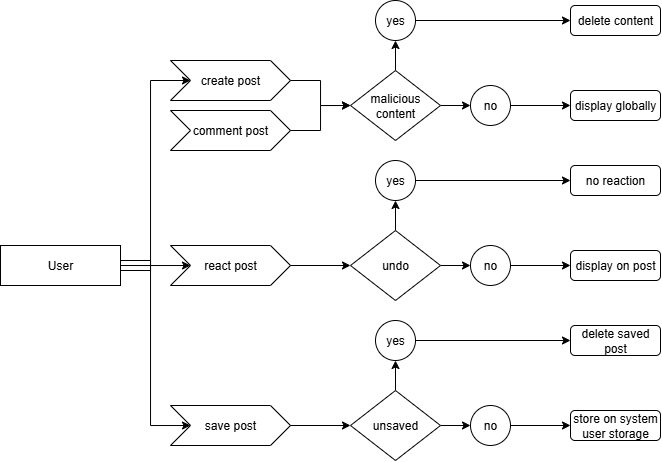

The diagram above was exported from draw.io. Its source (the exported page's mxGraphModel, read from the mxfile embedded in the PNG):
<mxGraphModel dx="719" dy="388" grid="1" gridSize="10" guides="1" tooltips="1" connect="1" arrows="1" fold="1" page="1" pageScale="1" pageWidth="850" pageHeight="1100" math="0" shadow="0">
  <root>
    <mxCell id="0" />
    <mxCell id="1" parent="0" />
    <mxCell id="vBnQkpyq0KTCJ0OvsYUP-4" style="edgeStyle=orthogonalEdgeStyle;rounded=0;orthogonalLoop=1;jettySize=auto;html=1;exitX=1;exitY=0.5;exitDx=0;exitDy=0;" edge="1" parent="1" source="vBnQkpyq0KTCJ0OvsYUP-1" target="vBnQkpyq0KTCJ0OvsYUP-2">
      <mxGeometry relative="1" as="geometry">
        <Array as="points">
          <mxPoint x="260" y="285" />
          <mxPoint x="260" y="100" />
        </Array>
      </mxGeometry>
    </mxCell>
    <mxCell id="vBnQkpyq0KTCJ0OvsYUP-9" style="edgeStyle=orthogonalEdgeStyle;rounded=0;orthogonalLoop=1;jettySize=auto;html=1;exitX=1;exitY=0.5;exitDx=0;exitDy=0;entryX=0;entryY=0.5;entryDx=0;entryDy=0;" edge="1" parent="1" source="vBnQkpyq0KTCJ0OvsYUP-1" target="vBnQkpyq0KTCJ0OvsYUP-6">
      <mxGeometry relative="1" as="geometry">
        <Array as="points">
          <mxPoint x="230" y="290" />
          <mxPoint x="260" y="290" />
          <mxPoint x="260" y="285" />
        </Array>
      </mxGeometry>
    </mxCell>
    <mxCell id="vBnQkpyq0KTCJ0OvsYUP-10" style="edgeStyle=orthogonalEdgeStyle;rounded=0;orthogonalLoop=1;jettySize=auto;html=1;exitX=1;exitY=0.5;exitDx=0;exitDy=0;entryX=0;entryY=0.5;entryDx=0;entryDy=0;" edge="1" parent="1" source="vBnQkpyq0KTCJ0OvsYUP-1" target="vBnQkpyq0KTCJ0OvsYUP-7">
      <mxGeometry relative="1" as="geometry">
        <Array as="points">
          <mxPoint x="230" y="280" />
          <mxPoint x="260" y="280" />
          <mxPoint x="260" y="445" />
        </Array>
      </mxGeometry>
    </mxCell>
    <mxCell id="vBnQkpyq0KTCJ0OvsYUP-1" value="User" style="rounded=0;whiteSpace=wrap;html=1;" vertex="1" parent="1">
      <mxGeometry x="110" y="265" width="120" height="40" as="geometry" />
    </mxCell>
    <mxCell id="vBnQkpyq0KTCJ0OvsYUP-12" style="edgeStyle=orthogonalEdgeStyle;rounded=0;orthogonalLoop=1;jettySize=auto;html=1;exitX=1;exitY=0.5;exitDx=0;exitDy=0;entryX=0;entryY=0.5;entryDx=0;entryDy=0;" edge="1" parent="1" source="vBnQkpyq0KTCJ0OvsYUP-2" target="vBnQkpyq0KTCJ0OvsYUP-11">
      <mxGeometry relative="1" as="geometry">
        <Array as="points">
          <mxPoint x="430" y="100" />
          <mxPoint x="430" y="125" />
        </Array>
      </mxGeometry>
    </mxCell>
    <mxCell id="vBnQkpyq0KTCJ0OvsYUP-2" value="create post" style="shape=step;perimeter=stepPerimeter;whiteSpace=wrap;html=1;fixedSize=1;" vertex="1" parent="1">
      <mxGeometry x="280" y="80" width="120" height="40" as="geometry" />
    </mxCell>
    <mxCell id="vBnQkpyq0KTCJ0OvsYUP-13" style="edgeStyle=orthogonalEdgeStyle;rounded=0;orthogonalLoop=1;jettySize=auto;html=1;exitX=1;exitY=0.5;exitDx=0;exitDy=0;entryX=0;entryY=0.5;entryDx=0;entryDy=0;" edge="1" parent="1" source="vBnQkpyq0KTCJ0OvsYUP-5" target="vBnQkpyq0KTCJ0OvsYUP-11">
      <mxGeometry relative="1" as="geometry">
        <mxPoint x="440" y="180" as="targetPoint" />
        <Array as="points">
          <mxPoint x="430" y="150" />
          <mxPoint x="430" y="125" />
        </Array>
      </mxGeometry>
    </mxCell>
    <mxCell id="vBnQkpyq0KTCJ0OvsYUP-5" value="comment post" style="shape=step;perimeter=stepPerimeter;whiteSpace=wrap;html=1;fixedSize=1;" vertex="1" parent="1">
      <mxGeometry x="280" y="130" width="120" height="40" as="geometry" />
    </mxCell>
    <mxCell id="vBnQkpyq0KTCJ0OvsYUP-31" style="edgeStyle=orthogonalEdgeStyle;rounded=0;orthogonalLoop=1;jettySize=auto;html=1;exitX=1;exitY=0.5;exitDx=0;exitDy=0;entryX=0;entryY=0.5;entryDx=0;entryDy=0;" edge="1" parent="1" source="vBnQkpyq0KTCJ0OvsYUP-6" target="vBnQkpyq0KTCJ0OvsYUP-23">
      <mxGeometry relative="1" as="geometry" />
    </mxCell>
    <mxCell id="vBnQkpyq0KTCJ0OvsYUP-6" value="react&lt;span style=&quot;color: rgba(0, 0, 0, 0); font-family: monospace; font-size: 0px; text-align: start; text-wrap-mode: nowrap;&quot;&gt;%3CmxGraphModel%3E%3Croot%3E%3CmxCell%20id%3D%220%22%2F%3E%3CmxCell%20id%3D%221%22%20parent%3D%220%22%2F%3E%3CmxCell%20id%3D%222%22%20value%3D%22comment%20post%22%20style%3D%22shape%3Dstep%3Bperimeter%3DstepPerimeter%3BwhiteSpace%3Dwrap%3Bhtml%3D1%3BfixedSize%3D1%3B%22%20vertex%3D%221%22%20parent%3D%221%22%3E%3CmxGeometry%20x%3D%22280%22%20y%3D%22130%22%20width%3D%22120%22%20height%3D%2240%22%20as%3D%22geometry%22%2F%3E%3C%2FmxCell%3E%3C%2Froot%3E%3C%2FmxGraphModel%3E&lt;/span&gt;&amp;nbsp;post" style="shape=step;perimeter=stepPerimeter;whiteSpace=wrap;html=1;fixedSize=1;" vertex="1" parent="1">
      <mxGeometry x="280" y="265" width="120" height="40" as="geometry" />
    </mxCell>
    <mxCell id="vBnQkpyq0KTCJ0OvsYUP-32" style="edgeStyle=orthogonalEdgeStyle;rounded=0;orthogonalLoop=1;jettySize=auto;html=1;exitX=1;exitY=0.5;exitDx=0;exitDy=0;entryX=0;entryY=0.5;entryDx=0;entryDy=0;" edge="1" parent="1" source="vBnQkpyq0KTCJ0OvsYUP-7" target="vBnQkpyq0KTCJ0OvsYUP-28">
      <mxGeometry relative="1" as="geometry" />
    </mxCell>
    <mxCell id="vBnQkpyq0KTCJ0OvsYUP-7" value="save post" style="shape=step;perimeter=stepPerimeter;whiteSpace=wrap;html=1;fixedSize=1;" vertex="1" parent="1">
      <mxGeometry x="280" y="425" width="120" height="40" as="geometry" />
    </mxCell>
    <mxCell id="vBnQkpyq0KTCJ0OvsYUP-18" style="edgeStyle=orthogonalEdgeStyle;rounded=0;orthogonalLoop=1;jettySize=auto;html=1;exitX=0.5;exitY=0;exitDx=0;exitDy=0;entryX=0.5;entryY=1;entryDx=0;entryDy=0;" edge="1" parent="1" source="vBnQkpyq0KTCJ0OvsYUP-11" target="vBnQkpyq0KTCJ0OvsYUP-16">
      <mxGeometry relative="1" as="geometry" />
    </mxCell>
    <mxCell id="vBnQkpyq0KTCJ0OvsYUP-19" style="edgeStyle=orthogonalEdgeStyle;rounded=0;orthogonalLoop=1;jettySize=auto;html=1;exitX=1;exitY=0.5;exitDx=0;exitDy=0;entryX=0;entryY=0.5;entryDx=0;entryDy=0;" edge="1" parent="1" source="vBnQkpyq0KTCJ0OvsYUP-11" target="vBnQkpyq0KTCJ0OvsYUP-17">
      <mxGeometry relative="1" as="geometry" />
    </mxCell>
    <mxCell id="vBnQkpyq0KTCJ0OvsYUP-11" value="malicious&lt;div&gt;content&lt;/div&gt;" style="rhombus;whiteSpace=wrap;html=1;" vertex="1" parent="1">
      <mxGeometry x="460" y="90" width="90" height="70" as="geometry" />
    </mxCell>
    <mxCell id="vBnQkpyq0KTCJ0OvsYUP-34" style="edgeStyle=orthogonalEdgeStyle;rounded=0;orthogonalLoop=1;jettySize=auto;html=1;exitX=1;exitY=0.5;exitDx=0;exitDy=0;entryX=0;entryY=0.5;entryDx=0;entryDy=0;" edge="1" parent="1" source="vBnQkpyq0KTCJ0OvsYUP-16" target="vBnQkpyq0KTCJ0OvsYUP-33">
      <mxGeometry relative="1" as="geometry" />
    </mxCell>
    <mxCell id="vBnQkpyq0KTCJ0OvsYUP-16" value="yes" style="ellipse;whiteSpace=wrap;html=1;aspect=fixed;" vertex="1" parent="1">
      <mxGeometry x="485" y="20" width="40" height="40" as="geometry" />
    </mxCell>
    <mxCell id="vBnQkpyq0KTCJ0OvsYUP-36" style="edgeStyle=orthogonalEdgeStyle;rounded=0;orthogonalLoop=1;jettySize=auto;html=1;" edge="1" parent="1" source="vBnQkpyq0KTCJ0OvsYUP-17" target="vBnQkpyq0KTCJ0OvsYUP-35">
      <mxGeometry relative="1" as="geometry" />
    </mxCell>
    <mxCell id="vBnQkpyq0KTCJ0OvsYUP-17" value="no" style="ellipse;whiteSpace=wrap;html=1;aspect=fixed;" vertex="1" parent="1">
      <mxGeometry x="580" y="105" width="40" height="40" as="geometry" />
    </mxCell>
    <mxCell id="vBnQkpyq0KTCJ0OvsYUP-21" style="edgeStyle=orthogonalEdgeStyle;rounded=0;orthogonalLoop=1;jettySize=auto;html=1;exitX=0.5;exitY=0;exitDx=0;exitDy=0;entryX=0.5;entryY=1;entryDx=0;entryDy=0;" edge="1" parent="1" source="vBnQkpyq0KTCJ0OvsYUP-23" target="vBnQkpyq0KTCJ0OvsYUP-24">
      <mxGeometry relative="1" as="geometry" />
    </mxCell>
    <mxCell id="vBnQkpyq0KTCJ0OvsYUP-22" style="edgeStyle=orthogonalEdgeStyle;rounded=0;orthogonalLoop=1;jettySize=auto;html=1;exitX=1;exitY=0.5;exitDx=0;exitDy=0;entryX=0;entryY=0.5;entryDx=0;entryDy=0;" edge="1" parent="1" source="vBnQkpyq0KTCJ0OvsYUP-23" target="vBnQkpyq0KTCJ0OvsYUP-25">
      <mxGeometry relative="1" as="geometry" />
    </mxCell>
    <mxCell id="vBnQkpyq0KTCJ0OvsYUP-23" value="undo" style="rhombus;whiteSpace=wrap;html=1;" vertex="1" parent="1">
      <mxGeometry x="460" y="250" width="90" height="70" as="geometry" />
    </mxCell>
    <mxCell id="vBnQkpyq0KTCJ0OvsYUP-24" value="yes" style="ellipse;whiteSpace=wrap;html=1;aspect=fixed;" vertex="1" parent="1">
      <mxGeometry x="485" y="180" width="40" height="40" as="geometry" />
    </mxCell>
    <mxCell id="vBnQkpyq0KTCJ0OvsYUP-25" value="no" style="ellipse;whiteSpace=wrap;html=1;aspect=fixed;" vertex="1" parent="1">
      <mxGeometry x="580" y="265" width="40" height="40" as="geometry" />
    </mxCell>
    <mxCell id="vBnQkpyq0KTCJ0OvsYUP-26" style="edgeStyle=orthogonalEdgeStyle;rounded=0;orthogonalLoop=1;jettySize=auto;html=1;exitX=0.5;exitY=0;exitDx=0;exitDy=0;entryX=0.5;entryY=1;entryDx=0;entryDy=0;" edge="1" parent="1" source="vBnQkpyq0KTCJ0OvsYUP-28" target="vBnQkpyq0KTCJ0OvsYUP-29">
      <mxGeometry relative="1" as="geometry" />
    </mxCell>
    <mxCell id="vBnQkpyq0KTCJ0OvsYUP-27" style="edgeStyle=orthogonalEdgeStyle;rounded=0;orthogonalLoop=1;jettySize=auto;html=1;exitX=1;exitY=0.5;exitDx=0;exitDy=0;entryX=0;entryY=0.5;entryDx=0;entryDy=0;" edge="1" parent="1" source="vBnQkpyq0KTCJ0OvsYUP-28" target="vBnQkpyq0KTCJ0OvsYUP-30">
      <mxGeometry relative="1" as="geometry" />
    </mxCell>
    <mxCell id="vBnQkpyq0KTCJ0OvsYUP-28" value="unsaved" style="rhombus;whiteSpace=wrap;html=1;" vertex="1" parent="1">
      <mxGeometry x="460" y="410" width="90" height="70" as="geometry" />
    </mxCell>
    <mxCell id="vBnQkpyq0KTCJ0OvsYUP-29" value="yes" style="ellipse;whiteSpace=wrap;html=1;aspect=fixed;" vertex="1" parent="1">
      <mxGeometry x="485" y="340" width="40" height="40" as="geometry" />
    </mxCell>
    <mxCell id="vBnQkpyq0KTCJ0OvsYUP-30" value="no" style="ellipse;whiteSpace=wrap;html=1;aspect=fixed;" vertex="1" parent="1">
      <mxGeometry x="580" y="425" width="40" height="40" as="geometry" />
    </mxCell>
    <mxCell id="vBnQkpyq0KTCJ0OvsYUP-33" value="delete content" style="rounded=1;whiteSpace=wrap;html=1;" vertex="1" parent="1">
      <mxGeometry x="680" y="25" width="90" height="30" as="geometry" />
    </mxCell>
    <mxCell id="vBnQkpyq0KTCJ0OvsYUP-35" value="display globally" style="rounded=1;whiteSpace=wrap;html=1;" vertex="1" parent="1">
      <mxGeometry x="680" y="110" width="90" height="30" as="geometry" />
    </mxCell>
    <mxCell id="vBnQkpyq0KTCJ0OvsYUP-37" style="edgeStyle=orthogonalEdgeStyle;rounded=0;orthogonalLoop=1;jettySize=auto;html=1;entryX=0;entryY=0.5;entryDx=0;entryDy=0;exitX=1;exitY=0.5;exitDx=0;exitDy=0;" edge="1" parent="1" target="vBnQkpyq0KTCJ0OvsYUP-39" source="vBnQkpyq0KTCJ0OvsYUP-24">
      <mxGeometry relative="1" as="geometry">
        <mxPoint x="530" y="200" as="sourcePoint" />
      </mxGeometry>
    </mxCell>
    <mxCell id="vBnQkpyq0KTCJ0OvsYUP-38" style="edgeStyle=orthogonalEdgeStyle;rounded=0;orthogonalLoop=1;jettySize=auto;html=1;" edge="1" parent="1" target="vBnQkpyq0KTCJ0OvsYUP-40">
      <mxGeometry relative="1" as="geometry">
        <mxPoint x="620" y="285" as="sourcePoint" />
        <Array as="points">
          <mxPoint x="620" y="285" />
        </Array>
      </mxGeometry>
    </mxCell>
    <mxCell id="vBnQkpyq0KTCJ0OvsYUP-39" value="no reaction" style="rounded=1;whiteSpace=wrap;html=1;" vertex="1" parent="1">
      <mxGeometry x="680" y="185" width="90" height="30" as="geometry" />
    </mxCell>
    <mxCell id="vBnQkpyq0KTCJ0OvsYUP-40" value="display on post" style="rounded=1;whiteSpace=wrap;html=1;" vertex="1" parent="1">
      <mxGeometry x="680" y="270" width="90" height="30" as="geometry" />
    </mxCell>
    <mxCell id="vBnQkpyq0KTCJ0OvsYUP-41" style="edgeStyle=orthogonalEdgeStyle;rounded=0;orthogonalLoop=1;jettySize=auto;html=1;entryX=0;entryY=0.5;entryDx=0;entryDy=0;" edge="1" parent="1" target="vBnQkpyq0KTCJ0OvsYUP-43">
      <mxGeometry relative="1" as="geometry">
        <mxPoint x="525" y="360" as="sourcePoint" />
        <Array as="points">
          <mxPoint x="675" y="360" />
        </Array>
      </mxGeometry>
    </mxCell>
    <mxCell id="vBnQkpyq0KTCJ0OvsYUP-42" style="edgeStyle=orthogonalEdgeStyle;rounded=0;orthogonalLoop=1;jettySize=auto;html=1;exitX=1;exitY=0.5;exitDx=0;exitDy=0;" edge="1" parent="1" target="vBnQkpyq0KTCJ0OvsYUP-44" source="vBnQkpyq0KTCJ0OvsYUP-30">
      <mxGeometry relative="1" as="geometry">
        <mxPoint x="615" y="440" as="sourcePoint" />
      </mxGeometry>
    </mxCell>
    <mxCell id="vBnQkpyq0KTCJ0OvsYUP-43" value="delete saved post" style="rounded=1;whiteSpace=wrap;html=1;" vertex="1" parent="1">
      <mxGeometry x="680" y="345" width="90" height="30" as="geometry" />
    </mxCell>
    <mxCell id="vBnQkpyq0KTCJ0OvsYUP-44" value="store on system user storage" style="rounded=1;whiteSpace=wrap;html=1;" vertex="1" parent="1">
      <mxGeometry x="680" y="430" width="90" height="30" as="geometry" />
    </mxCell>
  </root>
</mxGraphModel>